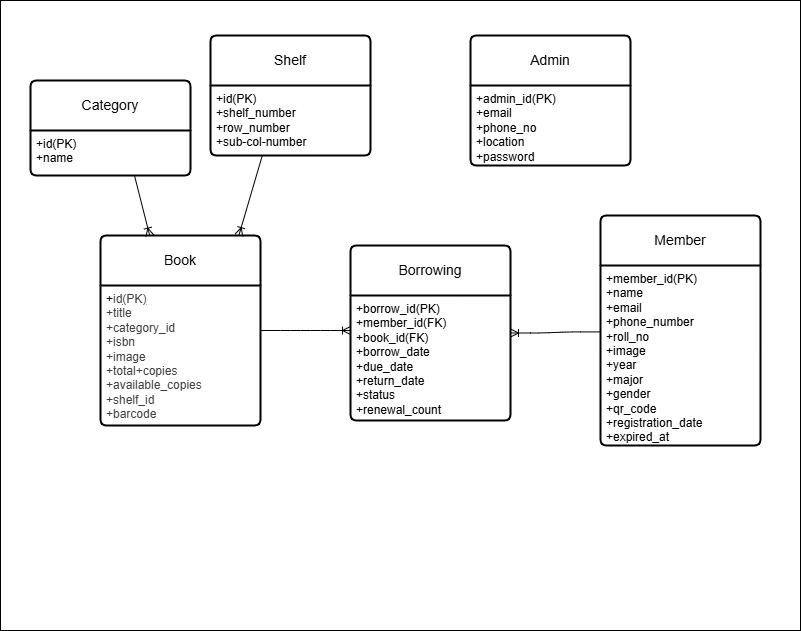

The diagram above was exported from draw.io. Its source (the exported page's mxGraphModel, read from the mxfile embedded in the PNG):
<mxGraphModel dx="1334" dy="1519" grid="1" gridSize="10" guides="1" tooltips="1" connect="1" arrows="1" fold="1" page="1" pageScale="1" pageWidth="850" pageHeight="1100" math="0" shadow="0" adaptiveColors="simple">
  <root>
    <object label="" id="0">
      <mxCell />
    </object>
    <mxCell id="1" parent="0" />
    <mxCell id="62" value="" style="whiteSpace=wrap;html=1;" parent="1" vertex="1">
      <mxGeometry x="-40" y="-710" width="800" height="630" as="geometry" />
    </mxCell>
    <mxCell id="45" value="Book" style="swimlane;childLayout=stackLayout;horizontal=1;startSize=50;horizontalStack=0;rounded=1;fontSize=14;fontStyle=0;strokeWidth=2;resizeParent=0;resizeLast=1;shadow=0;dashed=0;align=center;arcSize=4;whiteSpace=wrap;html=1;" parent="1" vertex="1">
      <mxGeometry x="60" y="-475" width="160" height="190" as="geometry">
        <mxRectangle x="120" y="-360" width="70" height="50" as="alternateBounds" />
      </mxGeometry>
    </mxCell>
    <mxCell id="46" value="+&lt;span style=&quot;color: rgb(63, 63, 63); scrollbar-color: rgb(226, 226, 226) rgb(251, 251, 251);&quot;&gt;id&lt;/span&gt;&lt;u style=&quot;color: rgb(63, 63, 63); scrollbar-color: rgb(226, 226, 226) rgb(251, 251, 251);&quot;&gt;(&lt;/u&gt;&lt;span style=&quot;color: rgb(63, 63, 63); scrollbar-color: rgb(226, 226, 226) rgb(251, 251, 251);&quot;&gt;PK&lt;/span&gt;&lt;u style=&quot;color: rgb(63, 63, 63); scrollbar-color: rgb(226, 226, 226) rgb(251, 251, 251);&quot;&gt;)&lt;/u&gt;&lt;div style=&quot;color: rgb(63, 63, 63); scrollbar-color: rgb(226, 226, 226) rgb(251, 251, 251);&quot;&gt;+title&lt;/div&gt;&lt;div style=&quot;color: rgb(63, 63, 63); scrollbar-color: rgb(226, 226, 226) rgb(251, 251, 251);&quot;&gt;+category_id&lt;/div&gt;&lt;div style=&quot;color: rgb(63, 63, 63); scrollbar-color: rgb(226, 226, 226) rgb(251, 251, 251);&quot;&gt;+isbn&lt;/div&gt;&lt;div style=&quot;color: rgb(63, 63, 63); scrollbar-color: rgb(226, 226, 226) rgb(251, 251, 251);&quot;&gt;+image&lt;/div&gt;&lt;div style=&quot;color: rgb(63, 63, 63); scrollbar-color: rgb(226, 226, 226) rgb(251, 251, 251);&quot;&gt;+total+copies&lt;/div&gt;&lt;div style=&quot;color: rgb(63, 63, 63); scrollbar-color: rgb(226, 226, 226) rgb(251, 251, 251);&quot;&gt;+available_copies&lt;/div&gt;&lt;div style=&quot;color: rgb(63, 63, 63); scrollbar-color: rgb(226, 226, 226) rgb(251, 251, 251);&quot;&gt;+shelf_id&lt;/div&gt;&lt;div style=&quot;color: rgb(63, 63, 63); scrollbar-color: rgb(226, 226, 226) rgb(251, 251, 251);&quot;&gt;+barcode&lt;/div&gt;&lt;div style=&quot;color: rgb(63, 63, 63); scrollbar-color: rgb(226, 226, 226) rgb(251, 251, 251);&quot;&gt;&lt;br style=&quot;color: rgb(63, 63, 63); scrollbar-color: rgb(226, 226, 226) rgb(251, 251, 251);&quot;&gt;&lt;/div&gt;" style="align=left;strokeColor=none;fillColor=none;spacingLeft=4;fontSize=12;verticalAlign=top;resizable=0;rotatable=0;part=1;html=1;" parent="45" vertex="1">
      <mxGeometry y="50" width="160" height="140" as="geometry" />
    </mxCell>
    <mxCell id="47" value="Member" style="swimlane;childLayout=stackLayout;horizontal=1;startSize=50;horizontalStack=0;rounded=1;fontSize=14;fontStyle=0;strokeWidth=2;resizeParent=0;resizeLast=1;shadow=0;dashed=0;align=center;arcSize=4;whiteSpace=wrap;html=1;" parent="1" vertex="1">
      <mxGeometry x="560" y="-495" width="160" height="230" as="geometry">
        <mxRectangle x="650" y="-320" width="90" height="50" as="alternateBounds" />
      </mxGeometry>
    </mxCell>
    <mxCell id="48" value="+member_id(PK)&lt;div&gt;+name&lt;/div&gt;&lt;div&gt;+email&lt;/div&gt;&lt;div&gt;+phone_number&lt;/div&gt;&lt;div&gt;+roll_no&lt;/div&gt;&lt;div&gt;+image&lt;/div&gt;&lt;div&gt;+year&lt;/div&gt;&lt;div&gt;+major&lt;/div&gt;&lt;div&gt;+gender&lt;/div&gt;&lt;div&gt;+qr_code&lt;/div&gt;&lt;div&gt;+registration_date&lt;/div&gt;&lt;div&gt;+expired_at&lt;/div&gt;" style="align=left;strokeColor=none;fillColor=none;spacingLeft=4;fontSize=12;verticalAlign=top;resizable=0;rotatable=0;part=1;html=1;" parent="47" vertex="1">
      <mxGeometry y="50" width="160" height="180" as="geometry" />
    </mxCell>
    <mxCell id="49" value="Borrowing" style="swimlane;childLayout=stackLayout;horizontal=1;startSize=50;horizontalStack=0;rounded=1;fontSize=14;fontStyle=0;strokeWidth=2;resizeParent=0;resizeLast=1;shadow=0;dashed=0;align=center;arcSize=4;whiteSpace=wrap;html=1;" parent="1" vertex="1">
      <mxGeometry x="310" y="-465" width="160" height="175" as="geometry">
        <mxRectangle x="470" y="-320" width="100" height="50" as="alternateBounds" />
      </mxGeometry>
    </mxCell>
    <mxCell id="50" value="&lt;div&gt;+borrow_id(PK)&lt;/div&gt;&lt;div&gt;+member_id(FK)&lt;/div&gt;&lt;div&gt;+book_id(FK)&lt;/div&gt;&lt;div&gt;+borrow_date&lt;/div&gt;&lt;div&gt;+due_date&lt;/div&gt;&lt;div&gt;+return_date&lt;/div&gt;&lt;div&gt;+status&lt;/div&gt;&lt;div&gt;+renewal_count&lt;/div&gt;" style="align=left;strokeColor=none;fillColor=none;spacingLeft=4;fontSize=12;verticalAlign=top;resizable=0;rotatable=0;part=1;html=1;" parent="49" vertex="1">
      <mxGeometry y="50" width="160" height="125" as="geometry" />
    </mxCell>
    <mxCell id="53" value="Admin" style="swimlane;childLayout=stackLayout;horizontal=1;startSize=50;horizontalStack=0;rounded=1;fontSize=14;fontStyle=0;strokeWidth=2;resizeParent=0;resizeLast=1;shadow=0;dashed=0;align=center;arcSize=4;whiteSpace=wrap;html=1;" parent="1" vertex="1">
      <mxGeometry x="430" y="-675" width="160" height="130" as="geometry">
        <mxRectangle x="470" y="-640" width="80" height="50" as="alternateBounds" />
      </mxGeometry>
    </mxCell>
    <mxCell id="54" value="+admin_id(PK)&lt;div&gt;+email&lt;/div&gt;&lt;div&gt;+phone_no&lt;/div&gt;&lt;div&gt;+location&lt;/div&gt;&lt;div&gt;+password&lt;/div&gt;" style="align=left;strokeColor=none;fillColor=none;spacingLeft=4;fontSize=12;verticalAlign=top;resizable=0;rotatable=0;part=1;html=1;" parent="53" vertex="1">
      <mxGeometry y="50" width="160" height="80" as="geometry" />
    </mxCell>
    <mxCell id="56" value="" style="edgeStyle=entityRelationEdgeStyle;fontSize=12;html=1;endArrow=ERoneToMany;exitX=1;exitY=0.5;exitDx=0;exitDy=0;" parent="1" source="45" edge="1">
      <mxGeometry width="100" height="100" relative="1" as="geometry">
        <mxPoint x="600" y="-100" as="sourcePoint" />
        <mxPoint x="310" y="-380" as="targetPoint" />
      </mxGeometry>
    </mxCell>
    <mxCell id="57" value="" style="edgeStyle=entityRelationEdgeStyle;fontSize=12;html=1;endArrow=ERoneToMany;entryX=1;entryY=0.5;entryDx=0;entryDy=0;exitX=0;exitY=0.369;exitDx=0;exitDy=0;exitPerimeter=0;" parent="1" source="48" target="49" edge="1">
      <mxGeometry width="100" height="100" relative="1" as="geometry">
        <mxPoint x="600" y="-100" as="sourcePoint" />
        <mxPoint x="700" y="-200" as="targetPoint" />
        <Array as="points">
          <mxPoint x="540" y="-370" />
        </Array>
      </mxGeometry>
    </mxCell>
    <mxCell id="67" value="Category" style="swimlane;childLayout=stackLayout;horizontal=1;startSize=50;horizontalStack=0;rounded=1;fontSize=14;fontStyle=0;strokeWidth=2;resizeParent=0;resizeLast=1;shadow=0;dashed=0;align=center;arcSize=4;whiteSpace=wrap;html=1;" parent="1" vertex="1">
      <mxGeometry x="-10" y="-630" width="160" height="95" as="geometry">
        <mxRectangle x="40" y="-590" width="100" height="50" as="alternateBounds" />
      </mxGeometry>
    </mxCell>
    <mxCell id="68" value="+id(PK)&lt;div&gt;+name&lt;/div&gt;" style="align=left;strokeColor=none;fillColor=none;spacingLeft=4;fontSize=12;verticalAlign=top;resizable=0;rotatable=0;part=1;html=1;" parent="67" vertex="1">
      <mxGeometry y="50" width="160" height="45" as="geometry" />
    </mxCell>
    <mxCell id="69" value="Shelf" style="swimlane;childLayout=stackLayout;horizontal=1;startSize=50;horizontalStack=0;rounded=1;fontSize=14;fontStyle=0;strokeWidth=2;resizeParent=0;resizeLast=1;shadow=0;dashed=0;align=center;arcSize=4;whiteSpace=wrap;html=1;" parent="1" vertex="1">
      <mxGeometry x="170" y="-675" width="160" height="120" as="geometry">
        <mxRectangle x="170" y="-590" width="90" height="50" as="alternateBounds" />
      </mxGeometry>
    </mxCell>
    <mxCell id="70" value="+id(PK)&lt;br&gt;+shelf_number&lt;br&gt;+row_number&lt;div&gt;+sub-col-number&lt;/div&gt;" style="align=left;strokeColor=none;fillColor=none;spacingLeft=4;fontSize=12;verticalAlign=top;resizable=0;rotatable=0;part=1;html=1;" parent="69" vertex="1">
      <mxGeometry y="50" width="160" height="70" as="geometry" />
    </mxCell>
    <mxCell id="74" value="" style="fontSize=12;html=1;endArrow=ERoneToMany;entryX=0.308;entryY=0.002;entryDx=0;entryDy=0;entryPerimeter=0;exitX=0.65;exitY=1.003;exitDx=0;exitDy=0;exitPerimeter=0;" parent="1" source="68" target="45" edge="1">
      <mxGeometry width="100" height="100" relative="1" as="geometry">
        <mxPoint x="120" y="-600" as="sourcePoint" />
        <mxPoint x="120" y="-556" as="targetPoint" />
        <Array as="points" />
      </mxGeometry>
    </mxCell>
    <mxCell id="75" value="" style="fontSize=12;html=1;endArrow=ERoneToMany;exitX=0.323;exitY=1.006;exitDx=0;exitDy=0;exitPerimeter=0;entryX=0.865;entryY=-0.001;entryDx=0;entryDy=0;entryPerimeter=0;" parent="1" source="70" target="45" edge="1">
      <mxGeometry width="100" height="100" relative="1" as="geometry">
        <mxPoint x="142" y="-464" as="sourcePoint" />
        <mxPoint x="120" y="-630" as="targetPoint" />
        <Array as="points" />
      </mxGeometry>
    </mxCell>
  </root>
</mxGraphModel>